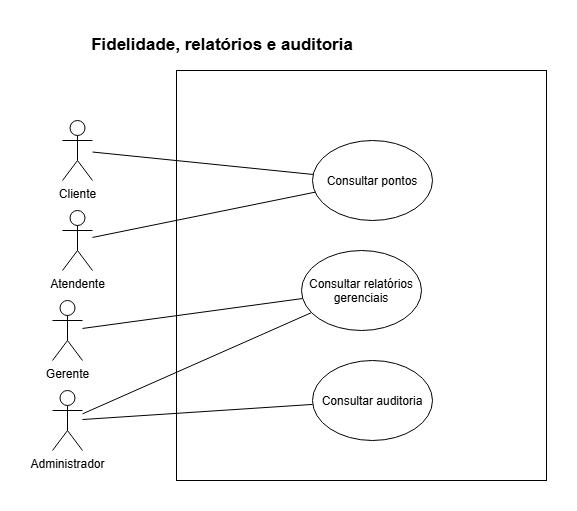

The diagram above was exported from draw.io. Its source (the exported page's mxGraphModel, read from the mxfile embedded in the PNG):
<mxGraphModel dx="1414" dy="743" grid="1" gridSize="10" guides="1" tooltips="1" connect="1" arrows="1" fold="1" page="1" pageScale="1" pageWidth="827" pageHeight="1169" math="0" shadow="0">
  <root>
    <mxCell id="0" />
    <mxCell id="1" parent="0" />
    <mxCell id="VUa5wZaPzLyIcbLO3qN8-1" parent="1" style="rounded=0;whiteSpace=wrap;html=1;" value="" vertex="1">
      <mxGeometry height="410" width="370" x="304" y="140" as="geometry" />
    </mxCell>
    <mxCell id="VUa5wZaPzLyIcbLO3qN8-25" parent="1" style="text;html=1;whiteSpace=wrap;strokeColor=none;fillColor=none;align=center;verticalAlign=middle;rounded=0;fontStyle=1;fontSize=17;" value="Fidelidade, relatórios e auditoria" vertex="1">
      <mxGeometry height="30" width="360" x="170" y="100" as="geometry" />
    </mxCell>
    <mxCell id="VUa5wZaPzLyIcbLO3qN8-86" edge="1" parent="1" source="VUa5wZaPzLyIcbLO3qN8-58" style="edgeStyle=none;rounded=0;orthogonalLoop=1;jettySize=auto;html=1;endArrow=none;endFill=0;" target="VUa5wZaPzLyIcbLO3qN8-80">
      <mxGeometry relative="1" as="geometry" />
    </mxCell>
    <mxCell id="VUa5wZaPzLyIcbLO3qN8-58" parent="1" style="shape=umlActor;verticalLabelPosition=bottom;verticalAlign=top;html=1;outlineConnect=0;" value="Cliente" vertex="1">
      <mxGeometry height="60" width="30" x="190" y="190" as="geometry" />
    </mxCell>
    <mxCell id="VUa5wZaPzLyIcbLO3qN8-89" edge="1" parent="1" source="VUa5wZaPzLyIcbLO3qN8-59" style="edgeStyle=none;rounded=0;orthogonalLoop=1;jettySize=auto;html=1;endArrow=none;endFill=0;" target="VUa5wZaPzLyIcbLO3qN8-81">
      <mxGeometry relative="1" as="geometry" />
    </mxCell>
    <mxCell id="VUa5wZaPzLyIcbLO3qN8-59" parent="1" style="shape=umlActor;verticalLabelPosition=bottom;verticalAlign=top;html=1;outlineConnect=0;" value="Gerente" vertex="1">
      <mxGeometry height="60" width="30" x="180" y="370" as="geometry" />
    </mxCell>
    <mxCell id="VUa5wZaPzLyIcbLO3qN8-87" edge="1" parent="1" source="VUa5wZaPzLyIcbLO3qN8-60" style="edgeStyle=none;rounded=0;orthogonalLoop=1;jettySize=auto;html=1;endArrow=none;endFill=0;" target="VUa5wZaPzLyIcbLO3qN8-80">
      <mxGeometry relative="1" as="geometry" />
    </mxCell>
    <mxCell id="VUa5wZaPzLyIcbLO3qN8-60" parent="1" style="shape=umlActor;verticalLabelPosition=bottom;verticalAlign=top;html=1;outlineConnect=0;" value="Atendente" vertex="1">
      <mxGeometry height="60" width="30" x="190" y="280" as="geometry" />
    </mxCell>
    <mxCell id="VUa5wZaPzLyIcbLO3qN8-88" edge="1" parent="1" source="VUa5wZaPzLyIcbLO3qN8-62" style="edgeStyle=none;rounded=0;orthogonalLoop=1;jettySize=auto;html=1;endArrow=none;endFill=0;" target="VUa5wZaPzLyIcbLO3qN8-81">
      <mxGeometry relative="1" as="geometry" />
    </mxCell>
    <mxCell id="WLbL2cC7nBYRUulX5g6z-2" edge="1" parent="1" source="VUa5wZaPzLyIcbLO3qN8-62" style="rounded=0;orthogonalLoop=1;jettySize=auto;html=1;endArrow=none;endFill=0;" target="WLbL2cC7nBYRUulX5g6z-1">
      <mxGeometry relative="1" as="geometry" />
    </mxCell>
    <mxCell id="VUa5wZaPzLyIcbLO3qN8-62" parent="1" style="shape=umlActor;verticalLabelPosition=bottom;verticalAlign=top;html=1;outlineConnect=0;" value="Administrador" vertex="1">
      <mxGeometry height="60" width="30" x="180" y="460" as="geometry" />
    </mxCell>
    <mxCell id="VUa5wZaPzLyIcbLO3qN8-80" parent="1" style="ellipse;whiteSpace=wrap;html=1;shapeInside=1;" value="Consultar pontos" vertex="1">
      <mxGeometry height="80" width="120" x="440" y="210" as="geometry" />
    </mxCell>
    <mxCell id="VUa5wZaPzLyIcbLO3qN8-81" parent="1" style="ellipse;whiteSpace=wrap;html=1;shapeInside=1;" value="Consultar relatórios gerenciais" vertex="1">
      <mxGeometry height="80" width="120" x="429" y="320" as="geometry" />
    </mxCell>
    <mxCell id="WLbL2cC7nBYRUulX5g6z-1" parent="1" style="ellipse;whiteSpace=wrap;html=1;shapeInside=1;" value="Consultar auditoria" vertex="1">
      <mxGeometry height="80" width="120" x="440" y="430" as="geometry" />
    </mxCell>
  </root>
</mxGraphModel>